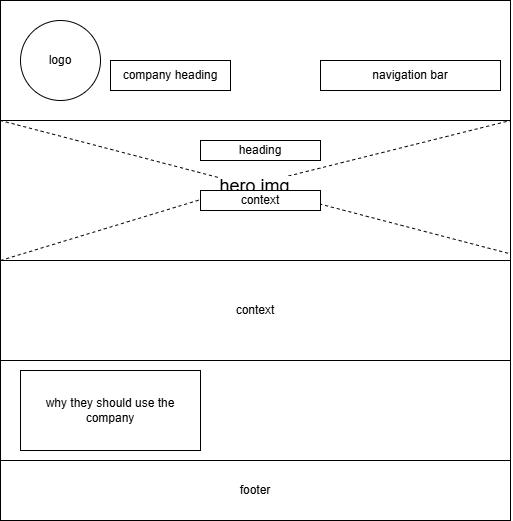

The diagram above was exported from draw.io. Its source (the exported page's mxGraphModel, read from the mxfile embedded in the PNG):
<mxGraphModel dx="786" dy="425" grid="1" gridSize="10" guides="1" tooltips="1" connect="1" arrows="1" fold="1" page="1" pageScale="1" pageWidth="850" pageHeight="1100" math="0" shadow="0">
  <root>
    <mxCell id="0" />
    <mxCell id="1" parent="0" />
    <mxCell id="n0I2JJHKVKI82NIdmSr_-22" value="" style="whiteSpace=wrap;html=1;aspect=fixed;" vertex="1" parent="1">
      <mxGeometry x="150" y="40" width="510" height="510" as="geometry" />
    </mxCell>
    <mxCell id="n0I2JJHKVKI82NIdmSr_-23" value="" style="rounded=0;whiteSpace=wrap;html=1;" vertex="1" parent="1">
      <mxGeometry x="150" y="40" width="510" height="120" as="geometry" />
    </mxCell>
    <mxCell id="n0I2JJHKVKI82NIdmSr_-24" value="logo" style="ellipse;whiteSpace=wrap;html=1;aspect=fixed;" vertex="1" parent="1">
      <mxGeometry x="170" y="60" width="80" height="80" as="geometry" />
    </mxCell>
    <mxCell id="n0I2JJHKVKI82NIdmSr_-25" value="company heading" style="rounded=0;whiteSpace=wrap;html=1;" vertex="1" parent="1">
      <mxGeometry x="260" y="100" width="120" height="30" as="geometry" />
    </mxCell>
    <mxCell id="n0I2JJHKVKI82NIdmSr_-26" value="navigation bar" style="rounded=0;whiteSpace=wrap;html=1;" vertex="1" parent="1">
      <mxGeometry x="470" y="100" width="180" height="30" as="geometry" />
    </mxCell>
    <mxCell id="n0I2JJHKVKI82NIdmSr_-27" value="" style="rounded=0;whiteSpace=wrap;html=1;" vertex="1" parent="1">
      <mxGeometry x="150" y="160" width="510" height="140" as="geometry" />
    </mxCell>
    <mxCell id="n0I2JJHKVKI82NIdmSr_-28" value="context" style="rounded=0;whiteSpace=wrap;html=1;" vertex="1" parent="1">
      <mxGeometry x="150" y="300" width="510" height="100" as="geometry" />
    </mxCell>
    <mxCell id="n0I2JJHKVKI82NIdmSr_-29" value="" style="rounded=0;whiteSpace=wrap;html=1;" vertex="1" parent="1">
      <mxGeometry x="150" y="400" width="510" height="100" as="geometry" />
    </mxCell>
    <mxCell id="n0I2JJHKVKI82NIdmSr_-30" value="why they should use the company" style="rounded=0;whiteSpace=wrap;html=1;" vertex="1" parent="1">
      <mxGeometry x="170" y="410" width="180" height="80" as="geometry" />
    </mxCell>
    <mxCell id="n0I2JJHKVKI82NIdmSr_-32" value="" style="endArrow=none;dashed=1;html=1;rounded=0;exitX=0;exitY=1;exitDx=0;exitDy=0;entryX=1;entryY=0;entryDx=0;entryDy=0;" edge="1" parent="1" source="n0I2JJHKVKI82NIdmSr_-27" target="n0I2JJHKVKI82NIdmSr_-27">
      <mxGeometry width="50" height="50" relative="1" as="geometry">
        <mxPoint x="380" y="240" as="sourcePoint" />
        <mxPoint x="430" y="190" as="targetPoint" />
        <Array as="points">
          <mxPoint x="380" y="230" />
        </Array>
      </mxGeometry>
    </mxCell>
    <mxCell id="n0I2JJHKVKI82NIdmSr_-33" value="&lt;font style=&quot;font-size: 18px;&quot;&gt;hero img&lt;/font&gt;" style="endArrow=none;dashed=1;html=1;rounded=0;entryX=0;entryY=0;entryDx=0;entryDy=0;exitX=0.995;exitY=0.948;exitDx=0;exitDy=0;exitPerimeter=0;elbow=vertical;" edge="1" parent="1" source="n0I2JJHKVKI82NIdmSr_-27" target="n0I2JJHKVKI82NIdmSr_-27">
      <mxGeometry width="50" height="50" relative="1" as="geometry">
        <mxPoint x="380" y="240" as="sourcePoint" />
        <mxPoint x="430" y="190" as="targetPoint" />
      </mxGeometry>
    </mxCell>
    <mxCell id="n0I2JJHKVKI82NIdmSr_-35" value="heading" style="rounded=0;whiteSpace=wrap;html=1;" vertex="1" parent="1">
      <mxGeometry x="350" y="180" width="120" height="20" as="geometry" />
    </mxCell>
    <mxCell id="n0I2JJHKVKI82NIdmSr_-36" value="context" style="rounded=0;whiteSpace=wrap;html=1;" vertex="1" parent="1">
      <mxGeometry x="350" y="230" width="120" height="20" as="geometry" />
    </mxCell>
    <mxCell id="n0I2JJHKVKI82NIdmSr_-37" value="footer" style="rounded=0;whiteSpace=wrap;html=1;" vertex="1" parent="1">
      <mxGeometry x="150" y="500" width="510" height="60" as="geometry" />
    </mxCell>
  </root>
</mxGraphModel>